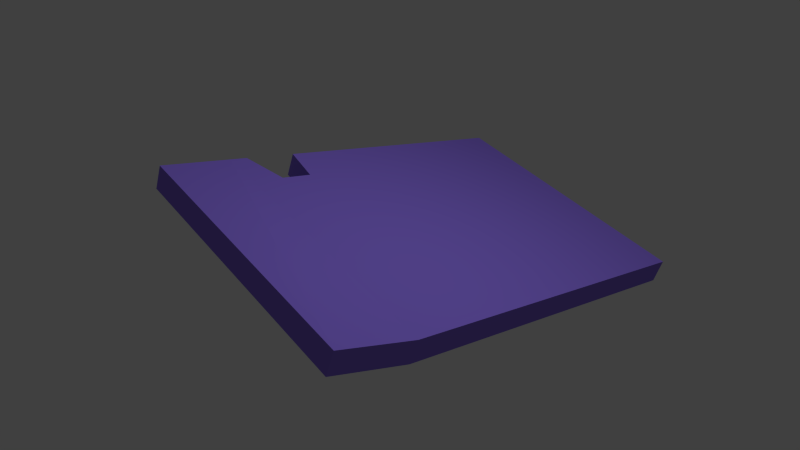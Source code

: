 # Source: Blue.blend  (saved by Blender 2.58.1; exported with 4.5.12 LTS)
import bpy
from mathutils import Matrix  # noqa: F401  (used for matrix-valued properties, if any)

bpy.ops.wm.read_factory_settings(use_empty=True)
scene = bpy.context.scene
scene.name = 'Scene'

# ---- collections
col_collection_1 = bpy.data.collections.new('Collection 1'); scene.collection.children.link(col_collection_1)

# ---- materials (node trees are filled in below, after node groups)
mat_material = bpy.data.materials.new('Material')
mat_material.alpha_threshold = 0.0
mat_material.use_transparent_shadow = False
mat_material.diffuse_color = (0.2673, 0.172, 0.8, 1.0)
mat_material.roughness = 0.5
mat_material.line_color = (0.0, 0.0, 0.0, 1.0)

# ---- material node trees

# ---- world
world_world = bpy.data.worlds.new('World'); scene.world = world_world
world_world.color = (0.05088, 0.05088, 0.05088)
world_world.use_sun_shadow = False
world_world.sun_shadow_jitter_overblur = 0.0
world_world.cycles.sampling_method = 'MANUAL'
world_world.cycles.sample_map_resolution = 256

# ---- cameras
cam_camera = bpy.data.cameras.new('Camera')
cam_camera.clip_end = 100.0
cam_camera.lens = 35.0
cam_camera.ortho_scale = 7.314
cam_camera.dof.focus_distance = 0.0
cam_camera.dof.aperture_fstop = 128.0

# ---- lights
light_lamp = bpy.data.lights.new('Lamp', 'POINT')
light_lamp.transmission_factor = 0.0
light_lamp.cutoff_distance = 30.0
light_lamp.energy = 100.0
light_lamp.shadow_buffer_clip_start = 1.001
light_lamp.shadow_soft_size = 1.0
light_lamp.shadow_maximum_resolution = 0.006
light_lamp.use_absolute_resolution = True
light_lamp.cycles.use_multiple_importance_sampling = False

# ---- meshes
me_plane = bpy.data.meshes.new('Plane')
me_plane.from_pydata([(1.0, 1.0, 0.0), (1.0, -1.0, 0.0), (-1.0, -1.0, 0.0), (-1.0, 1.0, 0.0), (1.0, -1.0, 0.0), (-1.0, -1.0, 0.0), (-1.0, -1.0, 0.0), (-1.0, 1.0, 0.0), (1.0, 1.0, 0.0), (1.0, -1.0, 0.0), (-1.0, -2.015, 0.0), (0.9356, -2.033, 0.03833), (-1.0, -1.508, 0.0), (-0.7019, -1.275, 0.0), (-0.7019, -1.049, 0.0), (-1.0, -1.381, 0.0), (1.0, -1.508, 0.0), (0.9996, -1.506, 0.1688), (-1.0, -1.379, 0.1688), (-0.7023, -1.048, 0.1688), (-0.7023, -1.274, 0.1688), (-1.0, -1.506, 0.1688), (0.9352, -2.032, 0.2072), (-1.0, -2.014, 0.1688), (0.9996, -0.9985, 0.1688), (0.9996, 1.002, 0.1688), (-1.0, 1.002, 0.1688), (-1.0, -0.9985, 0.1688), (-1.0, -0.9985, 0.1688), (0.9996, -0.9985, 0.1688), (-1.0, 1.002, 0.1688), (-1.0, -0.9985, 0.1688), (0.9996, -0.9985, 0.1688), (0.9996, 1.002, 0.1688), (-1.0, -0.9985, 0.1688), (-0.7023, -1.274, 0.1688), (-0.7023, -1.048, 0.1688), (-1.0, -1.379, 0.1688), (-1.0, -1.381, 0.0), (-0.7019, -1.049, 0.0), (-1.0, -1.0, 0.0), (-1.0, -1.506, 0.1688), (0.9996, -0.9985, 0.1688), (-1.0, -0.9985, 0.1688), (-1.0, -1.0, 0.0), (-1.0, -1.379, 0.1688), (-0.7023, -1.274, 0.1688), (-0.7019, -1.275, 0.0), (-1.0, -1.508, 0.0), (-1.0, -1.381, 0.0), (-0.7019, -1.049, 0.0), (-0.7023, -1.048, 0.1688)], [(31, 34)], [(1, 4, 5, 2), (3, 7, 6, 2), (0, 8, 7, 3), (8, 0, 1, 9), (2, 6, 9, 1), (8, 9, 6, 7), (12, 11, 10), (6, 9, 14), (14, 9, 13), (13, 9, 15), (15, 9, 12), (11, 12, 16), (16, 12, 9), (16, 17, 22, 11), (9, 24, 17, 16), (15, 18, 20, 13), (10, 23, 21, 12), (11, 22, 23, 10), (1, 32, 29, 4), (4, 29, 28, 5), (5, 28, 31, 2), (2, 31, 30, 3), (33, 0, 3, 30), (0, 33, 32, 1), (28, 29, 32, 31), (27, 26, 30, 31), (26, 25, 33, 30), (25, 24, 32, 33), (24, 27, 31, 32), (27, 24, 25, 26), (22, 21, 23), (21, 22, 17), (21, 17, 24), (20, 19, 36, 35), (14, 19, 36, 39), (18, 20, 35, 37), (18, 15, 38, 37), (14, 6, 40, 39), (21, 24, 42, 41), (24, 27, 43, 42), (27, 6, 44, 43), (20, 18, 45, 46), (13, 20, 46, 47), (12, 21, 41, 48), (18, 15, 49, 45), (15, 12, 48, 49), (6, 14, 50, 44), (14, 13, 47, 50), (42, 45, 41), (42, 46, 45), (42, 51, 46), (42, 43, 51), (47, 46, 51, 50), (50, 51, 43, 44), (48, 41, 45, 49)])
me_plane.materials.append(mat_material)
me_plane.use_remesh_preserve_volume = False
me_plane.use_remesh_preserve_attributes = False
me_plane.use_mirror_vertex_groups = False
me_plane.update()

# ---- objects
ob_plane = bpy.data.objects.new('Plane', me_plane)
ob_lamp = bpy.data.objects.new('Lamp', light_lamp)
ob_camera = bpy.data.objects.new('Camera', cam_camera)

# ---- transforms, parenting, visibility, modifiers, constraints
ob_plane.location = (-2.382, 2.645, 3.384)
ob_plane.rotation_euler = (0.0, 0.4583, 0.0)
ob_plane.lineart.crease_threshold = 0.0
ob_lamp.location = (-0.4767, 1.59, 6.08)
ob_lamp.rotation_euler = (0.6503, 0.05522, 1.866)
ob_lamp.lock_rotations_4d = False
ob_lamp.empty_display_type = 'ARROWS'
ob_lamp.color = (0.0, 0.0, 0.0, 0.0)
ob_lamp.lineart.crease_threshold = 0.0
ob_camera.location = (1.448, -1.563, 4.347)
ob_camera.rotation_euler = (4.551, 3.109, -14.88)
ob_camera.lock_rotations_4d = False
ob_camera.empty_display_type = 'ARROWS'
ob_camera.color = (0.0, 0.0, 0.0, 0.0)
ob_camera.display_type = 'WIRE'
ob_camera.lineart.crease_threshold = 0.0

# ---- collection membership
col_collection_1.objects.link(ob_plane)
col_collection_1.objects.link(ob_lamp)
col_collection_1.objects.link(ob_camera)

# ---- scene / render settings (as saved in the file)
scene.camera = ob_camera
scene.frame_start = 1; scene.frame_end = 250; scene.frame_set(0)
scene.render.engine = 'BLENDER_EEVEE_NEXT'
scene.render.image_settings.color_mode = 'RGB'
scene.render.image_settings.compression = 90
scene.render.resolution_percentage = 50
scene.render.dither_intensity = 0.0
scene.render.bake_margin = 2
scene.render.bake_bias = 0.0
scene.cycles.use_denoising = False
scene.cycles.samples = 10
scene.cycles.sampling_pattern = 'TABULATED_SOBOL'
scene.cycles.light_sampling_threshold = 0.0
scene.cycles.use_adaptive_sampling = False
scene.cycles.use_light_tree = False
scene.cycles.blur_glossy = 0.0
scene.cycles.volume_bounces = 1
scene.cycles.pixel_filter_type = 'GAUSSIAN'
scene.cycles.sample_clamp_indirect = 0.0
scene.view_settings.view_transform = 'Standard'
bpy.context.view_layer.update()
